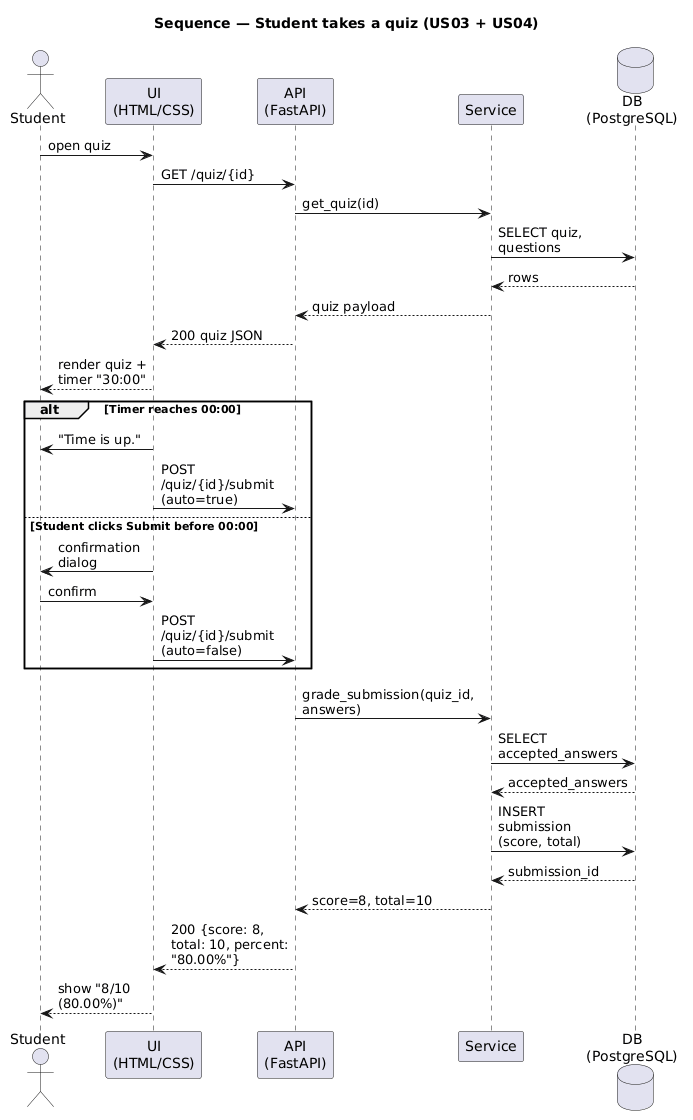

The diagram above was rendered by PlantUML. Its source (embedded in the PNG):
@startuml
title Sequence — Student takes a quiz (US03 + US04)
skinparam maxMessageSize 120

actor "Student" as Student
participant "UI\n(HTML/CSS)" as UI
participant "API\n(FastAPI)" as API
participant "Service" as SVC
database "DB\n(PostgreSQL)" as DB

Student -> UI : open quiz
UI -> API : GET /quiz/{id}
API -> SVC : get_quiz(id)
SVC -> DB : SELECT quiz, questions
DB --> SVC : rows
SVC --> API : quiz payload
API --> UI : 200 quiz JSON
UI --> Student : render quiz + timer "30:00"

alt Timer reaches 00:00
  UI -> Student : "Time is up."
  UI -> API : POST /quiz/{id}/submit (auto=true)
else Student clicks Submit before 00:00
  UI -> Student : confirmation dialog
  Student -> UI : confirm
  UI -> API : POST /quiz/{id}/submit (auto=false)
end

API -> SVC : grade_submission(quiz_id, answers)
SVC -> DB : SELECT accepted_answers
DB --> SVC : accepted_answers
SVC -> DB : INSERT submission (score, total)
DB --> SVC : submission_id
SVC --> API : score=8, total=10
API --> UI : 200 {score: 8, total: 10, percent: "80.00%"}
UI --> Student : show "8/10 (80.00%)"
@enduml